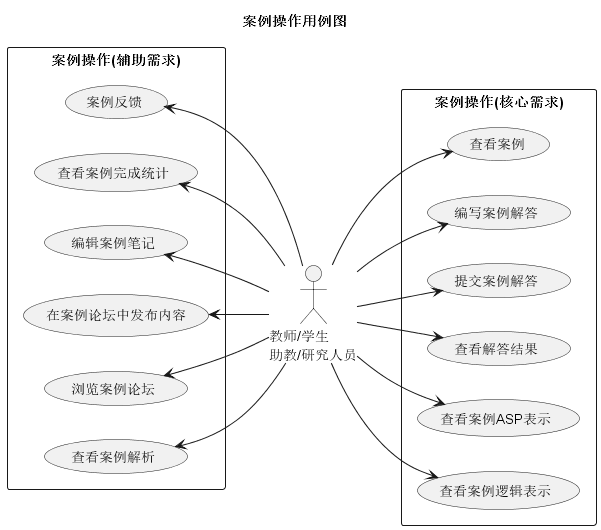

The diagram above was rendered by PlantUML. Its source (embedded in the PNG):
@startuml 案例操作用例图
title "案例操作用例图"

left to right direction

actor "教师/学生\n助教/研究人员" as person

rectangle "案例操作(核心需求)" {
    usecase (查看案例) as viewCase
    usecase (编写案例解答) as solveCase
    usecase (提交案例解答) as submitCaseSolution
    usecase (查看解答结果) as checkCaseResult
    usecase (查看案例ASP表示) as caseAsp
    usecase (查看案例逻辑表示) as caseLogic

}

rectangle "案例操作(辅助需求)" {
    usecase (查看案例解析) as viewCaseAnalysis
    usecase (浏览案例论坛) as viewCaseCommunity
    usecase (在案例论坛中发布内容) as communicateCaseCommunity
    usecase (编辑案例笔记) as writeCaseNotes
    usecase (查看案例完成统计) as checkCaseStatistics
    usecase (案例反馈) as caseFeedback
}

person --> viewCase
person --> solveCase
person --> submitCaseSolution
person --> checkCaseResult
person --> caseAsp
person --> caseLogic

person -up-> viewCaseAnalysis
person -up-> viewCaseCommunity
person -up-> communicateCaseCommunity
person -up-> writeCaseNotes
person -up-> checkCaseStatistics
person -up-> caseFeedback

@enduml